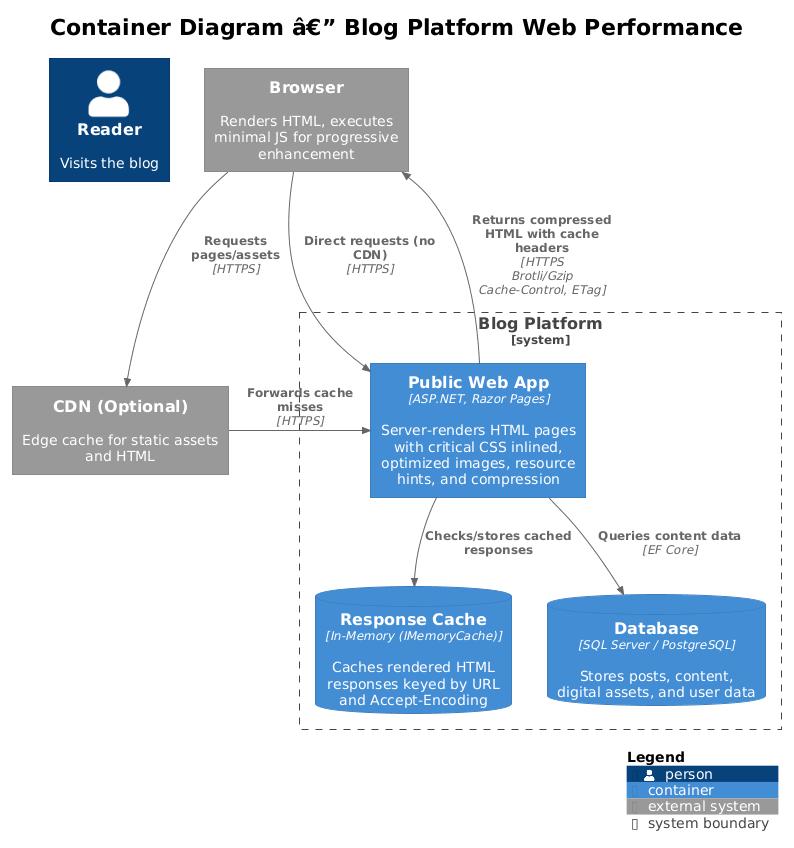

The diagram above was rendered by PlantUML. Its source (embedded in the PNG):
@startuml
!theme plain
!include <C4/C4_Container>

title Container Diagram â€” Blog Platform Web Performance

Person(reader, "Reader", "Visits the blog")

System_Boundary(blog, "Blog Platform") {
    Container(webapp, "Public Web App", "ASP.NET, Razor Pages", "Server-renders HTML pages with critical CSS inlined, optimized images, resource hints, and compression")
    ContainerDb(cache, "Response Cache", "In-Memory (IMemoryCache)", "Caches rendered HTML responses keyed by URL and Accept-Encoding")
    ContainerDb(db, "Database", "SQL Server / PostgreSQL", "Stores posts, content, digital assets, and user data")
}

System_Ext(cdn, "CDN (Optional)", "Edge cache for static assets and HTML")
System_Ext(browser, "Browser", "Renders HTML, executes minimal JS for progressive enhancement")

Rel(browser, cdn, "Requests pages/assets", "HTTPS")
Rel(cdn, webapp, "Forwards cache misses", "HTTPS")
Rel(browser, webapp, "Direct requests (no CDN)", "HTTPS")

Rel(webapp, cache, "Checks/stores cached responses")
Rel(webapp, db, "Queries content data", "EF Core")

Rel(webapp, browser, "Returns compressed HTML with cache headers", "HTTPS\nBrotli/Gzip\nCache-Control, ETag")

SHOW_LEGEND()
@enduml